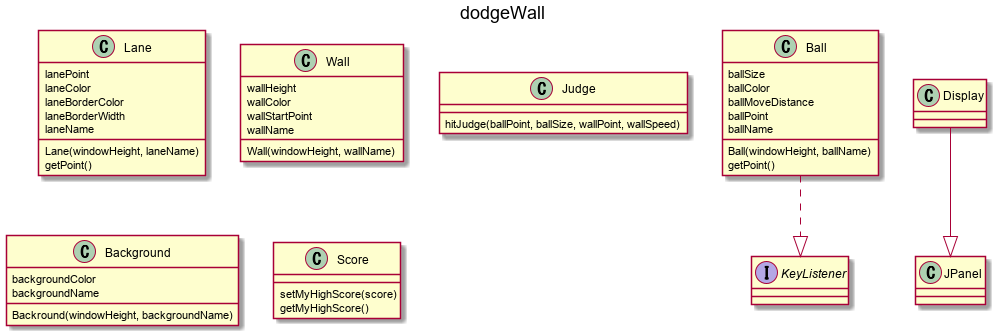

The diagram above was rendered by PlantUML. Its source (embedded in the PNG):
@startuml class.png
title dodgeWall

class Ball {
    ballSize
    ballColor
    ballMoveDistance
    ballPoint
    ballName

    Ball(windowHeight, ballName)
    getPoint()
}

class Lane {
    lanePoint
    laneColor
    laneBorderColor
    laneBorderWidth
    laneName

    Lane(windowHeight, laneName)
    getPoint()
}

class Wall {
    wallHeight
    wallColor
    wallStartPoint
    wallName

    Wall(windowHeight, wallName)
}

class Judge {
    hitJudge(ballPoint, ballSize, wallPoint, wallSpeed)
}

class Display {

}

class Background {
    backgroundColor
    backgroundName

    Backround(windowHeight, backgroundName)
}

class Score {
    setMyHighScore(score)
    getMyHighScore()
}

interface KeyListener {
}

class JPanel {
}

Ball ..|> KeyListener
Display --|> JPanel

@enduml